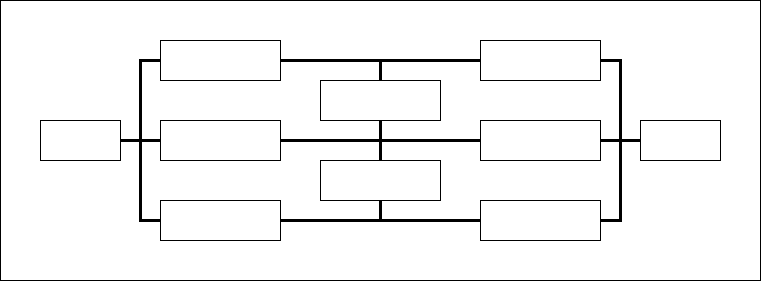

The diagram above was exported from draw.io. Its source (the exported page's mxGraphModel, read from the mxfile embedded in the PNG):
<mxGraphModel dx="989" dy="540" grid="1" gridSize="10" guides="1" tooltips="1" connect="1" arrows="1" fold="1" page="1" pageScale="1" pageWidth="827" pageHeight="1169" math="0" shadow="0">
  <root>
    <mxCell id="0" />
    <mxCell id="1" parent="0" />
    <mxCell id="jUxHBn3C6bC_cgFe6bpS-42" value="" style="rounded=0;whiteSpace=wrap;html=1;" vertex="1" parent="1">
      <mxGeometry x="80" y="240" width="760" height="280" as="geometry" />
    </mxCell>
    <mxCell id="jUxHBn3C6bC_cgFe6bpS-1" value="" style="rounded=0;whiteSpace=wrap;html=1;" vertex="1" parent="1">
      <mxGeometry x="240" y="280" width="120" height="40" as="geometry" />
    </mxCell>
    <mxCell id="jUxHBn3C6bC_cgFe6bpS-3" value="" style="rounded=0;whiteSpace=wrap;html=1;" vertex="1" parent="1">
      <mxGeometry x="400" y="320" width="120" height="40" as="geometry" />
    </mxCell>
    <mxCell id="jUxHBn3C6bC_cgFe6bpS-4" value="" style="rounded=0;whiteSpace=wrap;html=1;" vertex="1" parent="1">
      <mxGeometry x="560" y="280" width="120" height="40" as="geometry" />
    </mxCell>
    <mxCell id="jUxHBn3C6bC_cgFe6bpS-6" value="" style="rounded=0;whiteSpace=wrap;html=1;" vertex="1" parent="1">
      <mxGeometry x="560" y="360" width="120" height="40" as="geometry" />
    </mxCell>
    <mxCell id="jUxHBn3C6bC_cgFe6bpS-7" value="" style="rounded=0;whiteSpace=wrap;html=1;" vertex="1" parent="1">
      <mxGeometry x="400" y="400" width="120" height="40" as="geometry" />
    </mxCell>
    <mxCell id="jUxHBn3C6bC_cgFe6bpS-8" value="" style="rounded=0;whiteSpace=wrap;html=1;" vertex="1" parent="1">
      <mxGeometry x="560" y="440" width="120" height="40" as="geometry" />
    </mxCell>
    <mxCell id="jUxHBn3C6bC_cgFe6bpS-13" value="" style="rounded=0;whiteSpace=wrap;html=1;" vertex="1" parent="1">
      <mxGeometry x="120" y="360" width="80" height="40" as="geometry" />
    </mxCell>
    <mxCell id="jUxHBn3C6bC_cgFe6bpS-22" value="" style="rounded=0;whiteSpace=wrap;html=1;" vertex="1" parent="1">
      <mxGeometry x="720" y="360" width="80" height="40" as="geometry" />
    </mxCell>
    <mxCell id="jUxHBn3C6bC_cgFe6bpS-29" value="" style="endArrow=none;html=1;rounded=0;exitX=1;exitY=0.5;exitDx=0;exitDy=0;entryX=0;entryY=0.5;entryDx=0;entryDy=0;arcSize=30;fontStyle=1;strokeColor=default;strokeWidth=3;" edge="1" parent="1" source="jUxHBn3C6bC_cgFe6bpS-13" target="jUxHBn3C6bC_cgFe6bpS-2">
      <mxGeometry width="50" height="50" relative="1" as="geometry">
        <mxPoint x="410" y="320" as="sourcePoint" />
        <mxPoint x="460" y="270" as="targetPoint" />
      </mxGeometry>
    </mxCell>
    <mxCell id="jUxHBn3C6bC_cgFe6bpS-30" value="" style="endArrow=none;html=1;rounded=0;exitX=1;exitY=0.5;exitDx=0;exitDy=0;entryX=0;entryY=0.5;entryDx=0;entryDy=0;arcSize=30;fontStyle=1;strokeColor=default;strokeWidth=3;" edge="1" parent="1" source="jUxHBn3C6bC_cgFe6bpS-2" target="jUxHBn3C6bC_cgFe6bpS-6">
      <mxGeometry width="50" height="50" relative="1" as="geometry">
        <mxPoint x="320" y="379.66" as="sourcePoint" />
        <mxPoint x="440" y="379.66" as="targetPoint" />
      </mxGeometry>
    </mxCell>
    <mxCell id="jUxHBn3C6bC_cgFe6bpS-31" value="" style="endArrow=none;html=1;rounded=0;exitX=1;exitY=0.5;exitDx=0;exitDy=0;entryX=0;entryY=0.5;entryDx=0;entryDy=0;arcSize=30;fontStyle=1;strokeColor=default;strokeWidth=3;" edge="1" parent="1" source="jUxHBn3C6bC_cgFe6bpS-5" target="jUxHBn3C6bC_cgFe6bpS-8">
      <mxGeometry width="50" height="50" relative="1" as="geometry">
        <mxPoint x="320" y="459.65999999999997" as="sourcePoint" />
        <mxPoint x="440" y="459.65999999999997" as="targetPoint" />
      </mxGeometry>
    </mxCell>
    <mxCell id="jUxHBn3C6bC_cgFe6bpS-32" value="" style="endArrow=none;html=1;rounded=0;exitX=1;exitY=0.5;exitDx=0;exitDy=0;entryX=0;entryY=0.5;entryDx=0;entryDy=0;arcSize=30;fontStyle=1;strokeColor=default;strokeWidth=3;" edge="1" parent="1" source="jUxHBn3C6bC_cgFe6bpS-1" target="jUxHBn3C6bC_cgFe6bpS-4">
      <mxGeometry width="50" height="50" relative="1" as="geometry">
        <mxPoint x="320" y="299.65999999999997" as="sourcePoint" />
        <mxPoint x="440" y="299.65999999999997" as="targetPoint" />
      </mxGeometry>
    </mxCell>
    <mxCell id="jUxHBn3C6bC_cgFe6bpS-33" value="" style="endArrow=none;html=1;rounded=0;exitX=0.5;exitY=0;exitDx=0;exitDy=0;arcSize=30;fontStyle=1;strokeColor=default;strokeWidth=3;" edge="1" parent="1" source="jUxHBn3C6bC_cgFe6bpS-3">
      <mxGeometry width="50" height="50" relative="1" as="geometry">
        <mxPoint x="120" y="420" as="sourcePoint" />
        <mxPoint x="460" y="300" as="targetPoint" />
      </mxGeometry>
    </mxCell>
    <mxCell id="jUxHBn3C6bC_cgFe6bpS-34" value="" style="endArrow=none;html=1;rounded=0;exitX=0.5;exitY=0;exitDx=0;exitDy=0;entryX=0.5;entryY=1;entryDx=0;entryDy=0;arcSize=30;fontStyle=1;strokeColor=default;strokeWidth=3;" edge="1" parent="1" source="jUxHBn3C6bC_cgFe6bpS-7" target="jUxHBn3C6bC_cgFe6bpS-3">
      <mxGeometry width="50" height="50" relative="1" as="geometry">
        <mxPoint x="470" y="330" as="sourcePoint" />
        <mxPoint x="470" y="310" as="targetPoint" />
      </mxGeometry>
    </mxCell>
    <mxCell id="jUxHBn3C6bC_cgFe6bpS-35" value="" style="endArrow=none;html=1;rounded=0;exitX=0.5;exitY=1;exitDx=0;exitDy=0;arcSize=30;fontStyle=1;strokeColor=default;strokeWidth=3;" edge="1" parent="1" source="jUxHBn3C6bC_cgFe6bpS-7">
      <mxGeometry width="50" height="50" relative="1" as="geometry">
        <mxPoint x="470" y="330" as="sourcePoint" />
        <mxPoint x="460" y="460" as="targetPoint" />
      </mxGeometry>
    </mxCell>
    <mxCell id="jUxHBn3C6bC_cgFe6bpS-36" value="" style="endArrow=none;html=1;rounded=0;entryX=0;entryY=0.5;entryDx=0;entryDy=0;exitX=0;exitY=0.5;exitDx=0;exitDy=0;arcSize=30;fontStyle=1;strokeColor=default;strokeWidth=3;" edge="1" parent="1" source="jUxHBn3C6bC_cgFe6bpS-5" target="jUxHBn3C6bC_cgFe6bpS-1">
      <mxGeometry width="50" height="50" relative="1" as="geometry">
        <mxPoint x="160" y="300" as="sourcePoint" />
        <mxPoint x="180" y="340" as="targetPoint" />
        <Array as="points">
          <mxPoint x="220" y="460" />
          <mxPoint x="220" y="380" />
          <mxPoint x="220" y="300" />
        </Array>
      </mxGeometry>
    </mxCell>
    <mxCell id="jUxHBn3C6bC_cgFe6bpS-38" value="" style="endArrow=none;html=1;rounded=0;exitX=0;exitY=0.5;exitDx=0;exitDy=0;entryX=1;entryY=0.5;entryDx=0;entryDy=0;arcSize=30;fontStyle=1;strokeColor=default;strokeWidth=3;" edge="1" parent="1" source="jUxHBn3C6bC_cgFe6bpS-22" target="jUxHBn3C6bC_cgFe6bpS-6">
      <mxGeometry width="50" height="50" relative="1" as="geometry">
        <mxPoint x="410" y="310" as="sourcePoint" />
        <mxPoint x="460" y="260" as="targetPoint" />
      </mxGeometry>
    </mxCell>
    <mxCell id="jUxHBn3C6bC_cgFe6bpS-39" value="" style="endArrow=none;html=1;rounded=0;entryX=1;entryY=0.5;entryDx=0;entryDy=0;exitX=1;exitY=0.5;exitDx=0;exitDy=0;arcSize=30;fontStyle=1;strokeColor=default;strokeWidth=3;" edge="1" parent="1" source="jUxHBn3C6bC_cgFe6bpS-8" target="jUxHBn3C6bC_cgFe6bpS-4">
      <mxGeometry width="50" height="50" relative="1" as="geometry">
        <mxPoint x="410" y="310" as="sourcePoint" />
        <mxPoint x="460" y="260" as="targetPoint" />
        <Array as="points">
          <mxPoint x="700" y="460" />
          <mxPoint x="700" y="300" />
        </Array>
      </mxGeometry>
    </mxCell>
    <mxCell id="jUxHBn3C6bC_cgFe6bpS-40" value="" style="endArrow=none;html=1;rounded=0;exitX=1;exitY=0.5;exitDx=0;exitDy=0;entryX=0;entryY=0.5;entryDx=0;entryDy=0;" edge="1" parent="1" target="jUxHBn3C6bC_cgFe6bpS-2">
      <mxGeometry width="50" height="50" relative="1" as="geometry">
        <mxPoint x="320" y="379.66" as="sourcePoint" />
        <mxPoint x="600" y="380" as="targetPoint" />
      </mxGeometry>
    </mxCell>
    <mxCell id="jUxHBn3C6bC_cgFe6bpS-2" value="" style="rounded=0;whiteSpace=wrap;html=1;" vertex="1" parent="1">
      <mxGeometry x="240" y="360" width="120" height="40" as="geometry" />
    </mxCell>
    <mxCell id="jUxHBn3C6bC_cgFe6bpS-41" value="" style="endArrow=none;html=1;rounded=0;exitX=1;exitY=0.5;exitDx=0;exitDy=0;entryX=0;entryY=0.5;entryDx=0;entryDy=0;" edge="1" parent="1" target="jUxHBn3C6bC_cgFe6bpS-5">
      <mxGeometry width="50" height="50" relative="1" as="geometry">
        <mxPoint x="320" y="459.65999999999997" as="sourcePoint" />
        <mxPoint x="600" y="460" as="targetPoint" />
      </mxGeometry>
    </mxCell>
    <mxCell id="jUxHBn3C6bC_cgFe6bpS-5" value="" style="rounded=0;whiteSpace=wrap;html=1;" vertex="1" parent="1">
      <mxGeometry x="240" y="440" width="120" height="40" as="geometry" />
    </mxCell>
  </root>
</mxGraphModel>